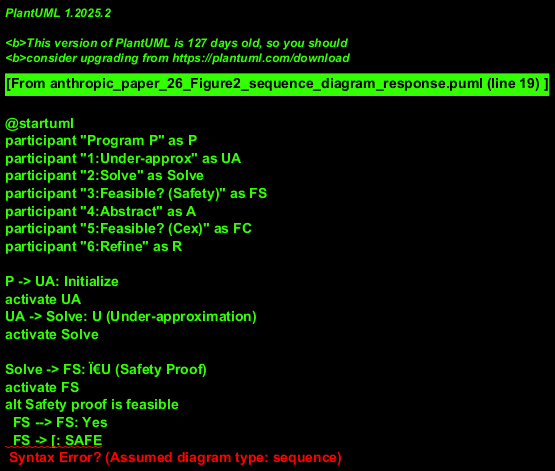

The diagram above was rendered by PlantUML. Its source (embedded in the PNG):
@startuml
participant "Program P" as P
participant "1:Under-approx" as UA
participant "2:Solve" as Solve
participant "3:Feasible? (Safety)" as FS
participant "4:Abstract" as A
participant "5:Feasible? (Cex)" as FC
participant "6:Refine" as R

P -> UA: Initialize
activate UA
UA -> Solve: U (Under-approximation)
activate Solve

Solve -> FS: Ï€U (Safety Proof)
activate FS
alt Safety proof is feasible
  FS --> FS: Yes
  FS -> [: SAFE
else Safety proof not feasible
  FS --> FS: No
  FS -> A: Need abstraction
  activate A
  A -> UA: Apply PBA
  deactivate A
end
deactivate FS

Solve -> FC: CU (Counterexample)
activate FC
alt Counterexample is feasible
  FC --> FC: Yes
  FC -> [: UNSAFE
else Counterexample not feasible
  FC --> FC: No
  FC -> R: Need refinement
  activate R
  R -> UA: Apply CEGAR
  deactivate R
end
deactivate FC

deactivate Solve
deactivate UA
@enduml